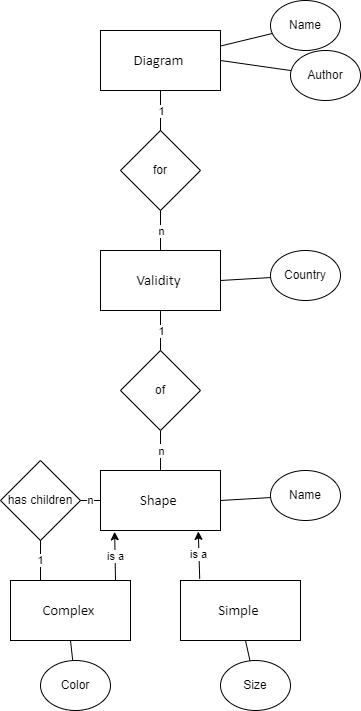

The diagram above was exported from draw.io. Its source (the exported page's mxGraphModel, read from the mxfile embedded in the PNG):
<mxGraphModel dx="652" dy="622" grid="1" gridSize="10" guides="1" tooltips="1" connect="1" arrows="1" fold="1" page="1" pageScale="1" pageWidth="827" pageHeight="1169" math="0" shadow="0">
  <root>
    <mxCell id="0" />
    <mxCell id="1" parent="0" />
    <mxCell id="G0N91AVeveQITy-oS1RW-1" value="&lt;span style=&quot;font-size: 11.0pt ; font-family: &amp;#34;calibri&amp;#34; , sans-serif&quot;&gt;Validity&amp;nbsp;&lt;/span&gt;" style="rounded=0;whiteSpace=wrap;html=1;" parent="1" vertex="1">
      <mxGeometry x="260" y="290" width="120" height="60" as="geometry" />
    </mxCell>
    <mxCell id="G0N91AVeveQITy-oS1RW-19" value="&lt;span style=&quot;font-size: 11.0pt ; font-family: &amp;#34;calibri&amp;#34; , sans-serif&quot;&gt;Diagram&amp;nbsp;&lt;/span&gt;" style="rounded=0;whiteSpace=wrap;html=1;" parent="1" vertex="1">
      <mxGeometry x="260" y="70" width="120" height="60" as="geometry" />
    </mxCell>
    <mxCell id="G0N91AVeveQITy-oS1RW-21" value="Name" style="ellipse;whiteSpace=wrap;html=1;fontStyle=0" parent="1" vertex="1">
      <mxGeometry x="430" y="40" width="70" height="50" as="geometry" />
    </mxCell>
    <mxCell id="G0N91AVeveQITy-oS1RW-23" style="rounded=0;orthogonalLoop=1;jettySize=auto;html=1;startArrow=none;startFill=0;endArrow=none;endFill=0;" parent="1" source="G0N91AVeveQITy-oS1RW-19" target="G0N91AVeveQITy-oS1RW-21" edge="1">
      <mxGeometry relative="1" as="geometry">
        <mxPoint x="268.52" y="333.48" as="sourcePoint" />
        <mxPoint x="259.7323960179133" y="299.4702727393151" as="targetPoint" />
      </mxGeometry>
    </mxCell>
    <mxCell id="G0N91AVeveQITy-oS1RW-25" value="for" style="rhombus;whiteSpace=wrap;html=1;" parent="1" vertex="1">
      <mxGeometry x="280" y="170" width="80" height="80" as="geometry" />
    </mxCell>
    <mxCell id="G0N91AVeveQITy-oS1RW-26" style="rounded=0;orthogonalLoop=1;jettySize=auto;html=1;exitX=0.5;exitY=1;exitDx=0;exitDy=0;startArrow=none;startFill=0;endArrow=none;endFill=0;entryX=0.5;entryY=0;entryDx=0;entryDy=0;" parent="1" source="G0N91AVeveQITy-oS1RW-25" target="G0N91AVeveQITy-oS1RW-1" edge="1">
      <mxGeometry relative="1" as="geometry">
        <mxPoint x="730" y="370" as="sourcePoint" />
        <mxPoint x="650" y="370" as="targetPoint" />
      </mxGeometry>
    </mxCell>
    <mxCell id="G0N91AVeveQITy-oS1RW-29" value="n" style="edgeLabel;html=1;align=center;verticalAlign=middle;resizable=0;points=[];" parent="G0N91AVeveQITy-oS1RW-26" connectable="0" vertex="1">
      <mxGeometry x="0.5517" y="1" relative="1" as="geometry">
        <mxPoint x="-1" y="-11" as="offset" />
      </mxGeometry>
    </mxCell>
    <mxCell id="G0N91AVeveQITy-oS1RW-27" style="rounded=0;orthogonalLoop=1;jettySize=auto;html=1;exitX=0.5;exitY=0;exitDx=0;exitDy=0;startArrow=none;startFill=0;endArrow=none;endFill=0;entryX=0.5;entryY=1;entryDx=0;entryDy=0;" parent="1" source="G0N91AVeveQITy-oS1RW-25" target="G0N91AVeveQITy-oS1RW-19" edge="1">
      <mxGeometry relative="1" as="geometry">
        <mxPoint x="480" y="370" as="sourcePoint" />
        <mxPoint x="530" y="370" as="targetPoint" />
      </mxGeometry>
    </mxCell>
    <mxCell id="G0N91AVeveQITy-oS1RW-28" value="1" style="edgeLabel;html=1;align=center;verticalAlign=middle;resizable=0;points=[];" parent="G0N91AVeveQITy-oS1RW-27" connectable="0" vertex="1">
      <mxGeometry x="0.6759" y="-1" relative="1" as="geometry">
        <mxPoint x="-1" y="14" as="offset" />
      </mxGeometry>
    </mxCell>
    <mxCell id="v69tuiXmnpCeVHYQ9rQC-3" value="Author" style="ellipse;whiteSpace=wrap;html=1;fontStyle=0" parent="1" vertex="1">
      <mxGeometry x="450" y="90" width="70" height="50" as="geometry" />
    </mxCell>
    <mxCell id="v69tuiXmnpCeVHYQ9rQC-4" style="rounded=0;orthogonalLoop=1;jettySize=auto;html=1;startArrow=none;startFill=0;endArrow=none;endFill=0;exitX=1;exitY=0.5;exitDx=0;exitDy=0;" parent="1" source="G0N91AVeveQITy-oS1RW-19" target="v69tuiXmnpCeVHYQ9rQC-3" edge="1">
      <mxGeometry relative="1" as="geometry">
        <mxPoint x="400" y="135.51724137931035" as="sourcePoint" />
        <mxPoint x="279.7323960179133" y="349.4702727393151" as="targetPoint" />
      </mxGeometry>
    </mxCell>
    <mxCell id="v69tuiXmnpCeVHYQ9rQC-7" value="Country" style="ellipse;whiteSpace=wrap;html=1;fontStyle=0" parent="1" vertex="1">
      <mxGeometry x="430" y="290" width="70" height="50" as="geometry" />
    </mxCell>
    <mxCell id="v69tuiXmnpCeVHYQ9rQC-8" style="rounded=0;orthogonalLoop=1;jettySize=auto;html=1;startArrow=none;startFill=0;endArrow=none;endFill=0;exitX=1;exitY=0.5;exitDx=0;exitDy=0;" parent="1" source="G0N91AVeveQITy-oS1RW-1" target="v69tuiXmnpCeVHYQ9rQC-7" edge="1">
      <mxGeometry relative="1" as="geometry">
        <mxPoint x="390" y="330" as="sourcePoint" />
        <mxPoint x="259.7323960179133" y="549.4702727393151" as="targetPoint" />
      </mxGeometry>
    </mxCell>
    <mxCell id="v69tuiXmnpCeVHYQ9rQC-9" value="&lt;span style=&quot;font-size: 11.0pt ; font-family: &amp;#34;calibri&amp;#34; , sans-serif&quot;&gt;Shape&amp;nbsp;&lt;/span&gt;" style="rounded=0;whiteSpace=wrap;html=1;" parent="1" vertex="1">
      <mxGeometry x="260" y="510" width="120" height="60" as="geometry" />
    </mxCell>
    <mxCell id="v69tuiXmnpCeVHYQ9rQC-10" value="of" style="rhombus;whiteSpace=wrap;html=1;" parent="1" vertex="1">
      <mxGeometry x="280" y="390" width="80" height="80" as="geometry" />
    </mxCell>
    <mxCell id="v69tuiXmnpCeVHYQ9rQC-11" value="1" style="rounded=0;orthogonalLoop=1;jettySize=auto;html=1;exitX=0.5;exitY=1;exitDx=0;exitDy=0;startArrow=none;startFill=0;endArrow=none;endFill=0;entryX=0.5;entryY=0;entryDx=0;entryDy=0;" parent="1" source="v69tuiXmnpCeVHYQ9rQC-10" target="v69tuiXmnpCeVHYQ9rQC-9" edge="1">
      <mxGeometry relative="1" as="geometry">
        <mxPoint x="730" y="590" as="sourcePoint" />
        <mxPoint x="650" y="590" as="targetPoint" />
      </mxGeometry>
    </mxCell>
    <mxCell id="v69tuiXmnpCeVHYQ9rQC-12" value="n" style="edgeLabel;html=1;align=center;verticalAlign=middle;resizable=0;points=[];" parent="v69tuiXmnpCeVHYQ9rQC-11" connectable="0" vertex="1">
      <mxGeometry x="0.5517" y="1" relative="1" as="geometry">
        <mxPoint x="-1" y="-11" as="offset" />
      </mxGeometry>
    </mxCell>
    <mxCell id="v69tuiXmnpCeVHYQ9rQC-13" value="Name" style="ellipse;whiteSpace=wrap;html=1;fontStyle=0" parent="1" vertex="1">
      <mxGeometry x="430" y="510" width="70" height="50" as="geometry" />
    </mxCell>
    <mxCell id="v69tuiXmnpCeVHYQ9rQC-14" style="rounded=0;orthogonalLoop=1;jettySize=auto;html=1;startArrow=none;startFill=0;endArrow=none;endFill=0;exitX=1;exitY=0.5;exitDx=0;exitDy=0;" parent="1" source="v69tuiXmnpCeVHYQ9rQC-9" target="v69tuiXmnpCeVHYQ9rQC-13" edge="1">
      <mxGeometry relative="1" as="geometry">
        <mxPoint x="390" y="550" as="sourcePoint" />
        <mxPoint x="259.7323960179133" y="769.4702727393151" as="targetPoint" />
      </mxGeometry>
    </mxCell>
    <mxCell id="v69tuiXmnpCeVHYQ9rQC-15" style="rounded=0;orthogonalLoop=1;jettySize=auto;html=1;exitX=0.5;exitY=0;exitDx=0;exitDy=0;startArrow=none;startFill=0;endArrow=none;endFill=0;entryX=0.5;entryY=1;entryDx=0;entryDy=0;" parent="1" source="v69tuiXmnpCeVHYQ9rQC-10" target="G0N91AVeveQITy-oS1RW-1" edge="1">
      <mxGeometry relative="1" as="geometry">
        <mxPoint x="330" y="180" as="sourcePoint" />
        <mxPoint x="330" y="140" as="targetPoint" />
      </mxGeometry>
    </mxCell>
    <mxCell id="v69tuiXmnpCeVHYQ9rQC-16" value="1" style="edgeLabel;html=1;align=center;verticalAlign=middle;resizable=0;points=[];" parent="v69tuiXmnpCeVHYQ9rQC-15" connectable="0" vertex="1">
      <mxGeometry x="0.6759" y="-1" relative="1" as="geometry">
        <mxPoint x="-1" y="14" as="offset" />
      </mxGeometry>
    </mxCell>
    <mxCell id="v69tuiXmnpCeVHYQ9rQC-17" value="has children" style="rhombus;whiteSpace=wrap;html=1;" parent="1" vertex="1">
      <mxGeometry x="160" y="500" width="80" height="80" as="geometry" />
    </mxCell>
    <mxCell id="v69tuiXmnpCeVHYQ9rQC-19" value="n" style="rounded=0;orthogonalLoop=1;jettySize=auto;html=1;exitX=0;exitY=0.5;exitDx=0;exitDy=0;startArrow=none;startFill=0;endArrow=none;endFill=0;entryX=1;entryY=0.5;entryDx=0;entryDy=0;" parent="1" source="v69tuiXmnpCeVHYQ9rQC-9" target="v69tuiXmnpCeVHYQ9rQC-17" edge="1">
      <mxGeometry relative="1" as="geometry">
        <mxPoint x="330" y="480" as="sourcePoint" />
        <mxPoint x="330" y="520" as="targetPoint" />
      </mxGeometry>
    </mxCell>
    <mxCell id="v69tuiXmnpCeVHYQ9rQC-21" value="&lt;span style=&quot;font-size: 11.0pt ; font-family: &amp;#34;calibri&amp;#34; , sans-serif&quot;&gt;Complex&amp;nbsp;&lt;/span&gt;" style="rounded=0;whiteSpace=wrap;html=1;" parent="1" vertex="1">
      <mxGeometry x="170" y="620" width="120" height="60" as="geometry" />
    </mxCell>
    <mxCell id="v69tuiXmnpCeVHYQ9rQC-22" value="&lt;span style=&quot;font-size: 11.0pt ; font-family: &amp;#34;calibri&amp;#34; , sans-serif&quot;&gt;Simple&amp;nbsp;&lt;/span&gt;" style="rounded=0;whiteSpace=wrap;html=1;" parent="1" vertex="1">
      <mxGeometry x="340" y="620" width="120" height="60" as="geometry" />
    </mxCell>
    <mxCell id="v69tuiXmnpCeVHYQ9rQC-23" value="Color" style="ellipse;whiteSpace=wrap;html=1;fontStyle=0" parent="1" vertex="1">
      <mxGeometry x="200" y="700" width="70" height="50" as="geometry" />
    </mxCell>
    <mxCell id="v69tuiXmnpCeVHYQ9rQC-24" style="rounded=0;orthogonalLoop=1;jettySize=auto;html=1;startArrow=none;startFill=0;endArrow=none;endFill=0;exitX=0.5;exitY=1;exitDx=0;exitDy=0;" parent="1" source="v69tuiXmnpCeVHYQ9rQC-21" target="v69tuiXmnpCeVHYQ9rQC-23" edge="1">
      <mxGeometry relative="1" as="geometry">
        <mxPoint x="90" y="740" as="sourcePoint" />
        <mxPoint x="-30.26760398208671" y="969.4702727393151" as="targetPoint" />
      </mxGeometry>
    </mxCell>
    <mxCell id="v69tuiXmnpCeVHYQ9rQC-25" value="Size" style="ellipse;whiteSpace=wrap;html=1;fontStyle=0" parent="1" vertex="1">
      <mxGeometry x="380" y="700" width="70" height="50" as="geometry" />
    </mxCell>
    <mxCell id="v69tuiXmnpCeVHYQ9rQC-26" style="rounded=0;orthogonalLoop=1;jettySize=auto;html=1;startArrow=none;startFill=0;endArrow=none;endFill=0;exitX=0.5;exitY=1;exitDx=0;exitDy=0;" parent="1" target="v69tuiXmnpCeVHYQ9rQC-25" edge="1">
      <mxGeometry relative="1" as="geometry">
        <mxPoint x="405" y="680" as="sourcePoint" />
        <mxPoint x="194.7323960179133" y="969.4702727393151" as="targetPoint" />
      </mxGeometry>
    </mxCell>
    <mxCell id="v69tuiXmnpCeVHYQ9rQC-27" value="1" style="rounded=0;orthogonalLoop=1;jettySize=auto;html=1;exitX=0.25;exitY=0;exitDx=0;exitDy=0;startArrow=none;startFill=0;endArrow=none;endFill=0;entryX=0.5;entryY=1;entryDx=0;entryDy=0;" parent="1" source="v69tuiXmnpCeVHYQ9rQC-21" target="v69tuiXmnpCeVHYQ9rQC-17" edge="1">
      <mxGeometry relative="1" as="geometry">
        <mxPoint x="270" y="550" as="sourcePoint" />
        <mxPoint x="230" y="550" as="targetPoint" />
      </mxGeometry>
    </mxCell>
    <mxCell id="v69tuiXmnpCeVHYQ9rQC-29" value="is a" style="endArrow=classic;html=1;rounded=0;entryX=0.118;entryY=1.022;entryDx=0;entryDy=0;entryPerimeter=0;" parent="1" target="v69tuiXmnpCeVHYQ9rQC-9" edge="1">
      <mxGeometry width="50" height="50" relative="1" as="geometry">
        <mxPoint x="275" y="620" as="sourcePoint" />
        <mxPoint x="310" y="590" as="targetPoint" />
      </mxGeometry>
    </mxCell>
    <mxCell id="v69tuiXmnpCeVHYQ9rQC-30" value="is a" style="endArrow=classic;html=1;rounded=0;entryX=0.815;entryY=1.015;entryDx=0;entryDy=0;entryPerimeter=0;exitX=0.16;exitY=-0.029;exitDx=0;exitDy=0;exitPerimeter=0;" parent="1" source="v69tuiXmnpCeVHYQ9rQC-22" target="v69tuiXmnpCeVHYQ9rQC-9" edge="1">
      <mxGeometry width="50" height="50" relative="1" as="geometry">
        <mxPoint x="285" y="630" as="sourcePoint" />
        <mxPoint x="285" y="582.28" as="targetPoint" />
      </mxGeometry>
    </mxCell>
  </root>
</mxGraphModel>